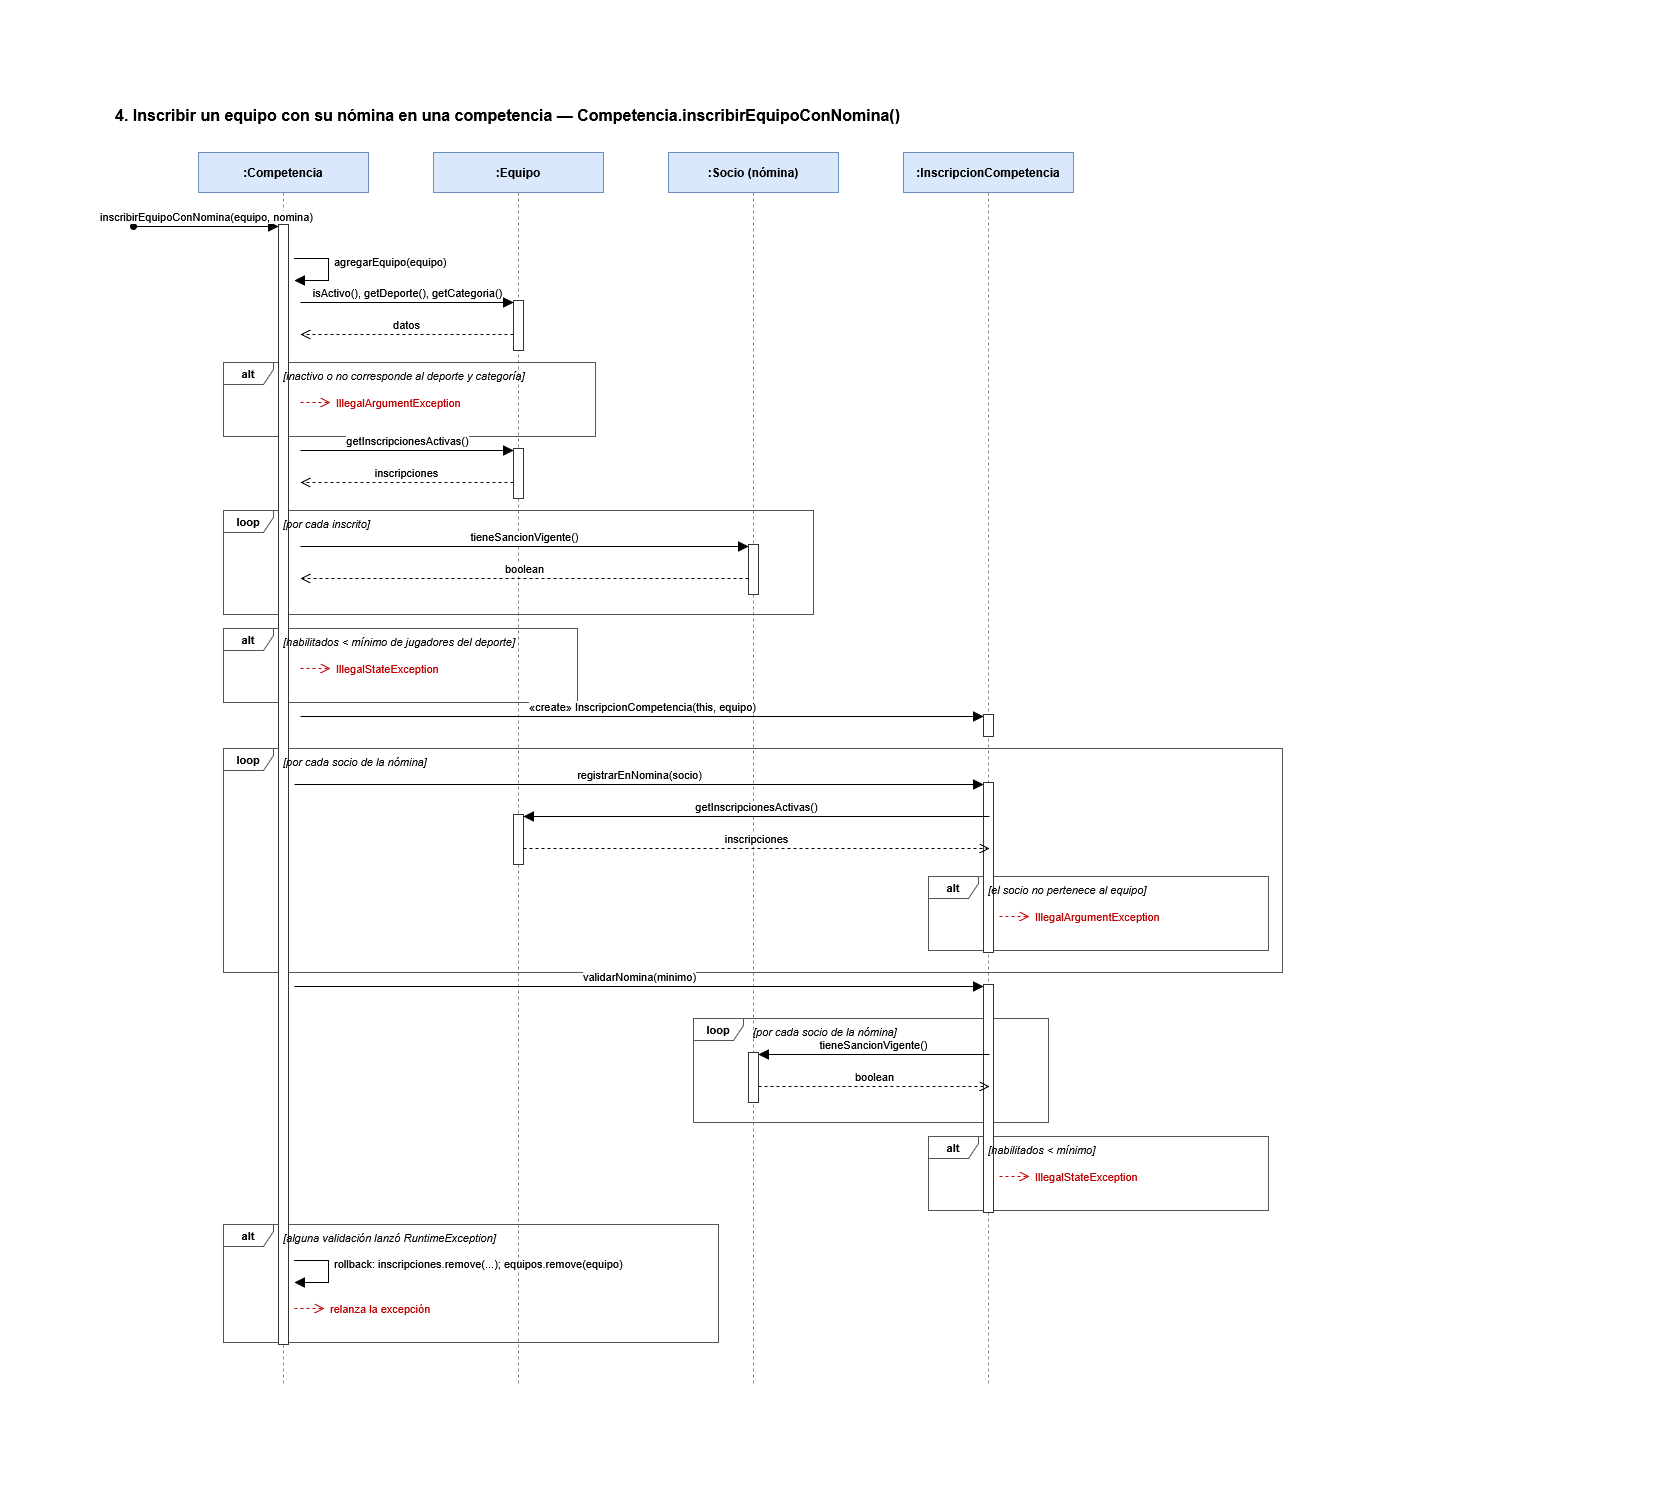

The diagram above was exported from draw.io. Its source (the exported page's mxGraphModel, read from the mxfile embedded in the PNG):
<mxGraphModel dx="3488" dy="1328" grid="0" gridSize="10" guides="1" tooltips="1" connect="1" arrows="1" fold="1" page="0" pageScale="1" pageWidth="1654" pageHeight="1169" math="0" shadow="0">
  <root>
    <mxCell id="seq4-0" />
    <mxCell id="1" parent="seq4-0" />
    <mxCell id="seq4-3" parent="1" style="text;html=1;align=left;verticalAlign=middle;fontSize=16;fontStyle=1;" value="4. Inscribir un equipo con su nómina en una competencia — Competencia.inscribirEquipoConNomina()" vertex="1">
      <mxGeometry height="30" width="1100" x="40" y="8" as="geometry" />
    </mxCell>
    <mxCell id="seq4-4" parent="1" style="rounded=0;whiteSpace=wrap;html=1;fontSize=12;fontStyle=1;fillColor=#dae8fc;strokeColor=#6c8ebf;" value=":Competencia" vertex="1">
      <mxGeometry height="40" width="170" x="125" y="60" as="geometry" />
    </mxCell>
    <mxCell id="seq4-5" edge="1" parent="1" style="endArrow=none;dashed=1;html=1;strokeColor=#888888;" value="">
      <mxGeometry relative="1" as="geometry">
        <mxPoint x="210" y="100" as="sourcePoint" />
        <mxPoint x="210" y="1294" as="targetPoint" />
      </mxGeometry>
    </mxCell>
    <mxCell id="seq4-6" parent="1" style="rounded=0;whiteSpace=wrap;html=1;fontSize=12;fontStyle=1;fillColor=#dae8fc;strokeColor=#6c8ebf;" value=":Equipo" vertex="1">
      <mxGeometry height="40" width="170" x="360" y="60" as="geometry" />
    </mxCell>
    <mxCell id="seq4-7" edge="1" parent="1" style="endArrow=none;dashed=1;html=1;strokeColor=#888888;" value="">
      <mxGeometry relative="1" as="geometry">
        <mxPoint x="445" y="100" as="sourcePoint" />
        <mxPoint x="445" y="1294" as="targetPoint" />
      </mxGeometry>
    </mxCell>
    <mxCell id="seq4-8" parent="1" style="rounded=0;whiteSpace=wrap;html=1;fontSize=12;fontStyle=1;fillColor=#dae8fc;strokeColor=#6c8ebf;" value=":Socio (nómina)" vertex="1">
      <mxGeometry height="40" width="170" x="595" y="60" as="geometry" />
    </mxCell>
    <mxCell id="seq4-9" edge="1" parent="1" style="endArrow=none;dashed=1;html=1;strokeColor=#888888;" value="">
      <mxGeometry relative="1" as="geometry">
        <mxPoint x="680" y="100" as="sourcePoint" />
        <mxPoint x="680" y="1294" as="targetPoint" />
      </mxGeometry>
    </mxCell>
    <mxCell id="seq4-10" parent="1" style="rounded=0;whiteSpace=wrap;html=1;fontSize=12;fontStyle=1;fillColor=#dae8fc;strokeColor=#6c8ebf;" value=":InscripcionCompetencia" vertex="1">
      <mxGeometry height="40" width="170" x="830" y="60" as="geometry" />
    </mxCell>
    <mxCell id="seq4-11" edge="1" parent="1" style="endArrow=none;dashed=1;html=1;strokeColor=#888888;" value="">
      <mxGeometry relative="1" as="geometry">
        <mxPoint x="915" y="100" as="sourcePoint" />
        <mxPoint x="915" y="1294" as="targetPoint" />
      </mxGeometry>
    </mxCell>
    <mxCell id="seq4-12" parent="1" style="shape=umlFrame;whiteSpace=wrap;html=1;pointerEvents=0;width=50;height=22;fontStyle=1;fontSize=11;fillColor=none;strokeColor=#555555;" value="alt" vertex="1">
      <mxGeometry height="74" width="372" x="150" y="270" as="geometry" />
    </mxCell>
    <mxCell id="seq4-13" parent="1" style="shape=umlFrame;whiteSpace=wrap;html=1;pointerEvents=0;width=50;height=22;fontStyle=1;fontSize=11;fillColor=none;strokeColor=#555555;" value="loop" vertex="1">
      <mxGeometry height="104" width="590" x="150" y="418" as="geometry" />
    </mxCell>
    <mxCell id="seq4-14" parent="1" style="shape=umlFrame;whiteSpace=wrap;html=1;pointerEvents=0;width=50;height=22;fontStyle=1;fontSize=11;fillColor=none;strokeColor=#555555;" value="alt" vertex="1">
      <mxGeometry height="74" width="354" x="150" y="536" as="geometry" />
    </mxCell>
    <mxCell id="seq4-15" parent="1" style="shape=umlFrame;whiteSpace=wrap;html=1;pointerEvents=0;width=50;height=22;fontStyle=1;fontSize=11;fillColor=none;strokeColor=#555555;" value="alt" vertex="1">
      <mxGeometry height="74" width="340" x="855" y="784" as="geometry" />
    </mxCell>
    <mxCell id="seq4-16" parent="1" style="shape=umlFrame;whiteSpace=wrap;html=1;pointerEvents=0;width=50;height=22;fontStyle=1;fontSize=11;fillColor=none;strokeColor=#555555;" value="loop" vertex="1">
      <mxGeometry height="224" width="1059" x="150" y="656" as="geometry" />
    </mxCell>
    <mxCell id="seq4-17" parent="1" style="shape=umlFrame;whiteSpace=wrap;html=1;pointerEvents=0;width=50;height=22;fontStyle=1;fontSize=11;fillColor=none;strokeColor=#555555;" value="loop" vertex="1">
      <mxGeometry height="104" width="355" x="620" y="926" as="geometry" />
    </mxCell>
    <mxCell id="seq4-18" parent="1" style="shape=umlFrame;whiteSpace=wrap;html=1;pointerEvents=0;width=50;height=22;fontStyle=1;fontSize=11;fillColor=none;strokeColor=#555555;" value="alt" vertex="1">
      <mxGeometry height="74" width="340" x="855" y="1044" as="geometry" />
    </mxCell>
    <mxCell id="seq4-19" parent="1" style="shape=umlFrame;whiteSpace=wrap;html=1;pointerEvents=0;width=50;height=22;fontStyle=1;fontSize=11;fillColor=none;strokeColor=#555555;" value="alt" vertex="1">
      <mxGeometry height="118" width="495" x="150" y="1132" as="geometry" />
    </mxCell>
    <mxCell id="seq4-20" parent="1" style="html=1;points=[];perimeter=orthogonalPerimeter;outlineConnect=0;fillColor=#ffffff;strokeColor=#333333;" value="" vertex="1">
      <mxGeometry height="50" width="10" x="440" y="208" as="geometry" />
    </mxCell>
    <mxCell id="seq4-21" parent="1" style="html=1;points=[];perimeter=orthogonalPerimeter;outlineConnect=0;fillColor=#ffffff;strokeColor=#333333;" value="" vertex="1">
      <mxGeometry height="50" width="10" x="440" y="356" as="geometry" />
    </mxCell>
    <mxCell id="seq4-22" parent="1" style="html=1;points=[];perimeter=orthogonalPerimeter;outlineConnect=0;fillColor=#ffffff;strokeColor=#333333;" value="" vertex="1">
      <mxGeometry height="50" width="10" x="675" y="452" as="geometry" />
    </mxCell>
    <mxCell id="seq4-23" parent="1" style="html=1;points=[];perimeter=orthogonalPerimeter;outlineConnect=0;fillColor=#ffffff;strokeColor=#333333;" value="" vertex="1">
      <mxGeometry height="22" width="10" x="910" y="622" as="geometry" />
    </mxCell>
    <mxCell id="seq4-24" parent="1" style="html=1;points=[];perimeter=orthogonalPerimeter;outlineConnect=0;fillColor=#ffffff;strokeColor=#333333;" value="" vertex="1">
      <mxGeometry height="50" width="10" x="440" y="722" as="geometry" />
    </mxCell>
    <mxCell id="seq4-25" parent="1" style="html=1;points=[];perimeter=orthogonalPerimeter;outlineConnect=0;fillColor=#ffffff;strokeColor=#333333;" value="" vertex="1">
      <mxGeometry height="170" width="10" x="910" y="690" as="geometry" />
    </mxCell>
    <mxCell id="seq4-26" parent="1" style="html=1;points=[];perimeter=orthogonalPerimeter;outlineConnect=0;fillColor=#ffffff;strokeColor=#333333;" value="" vertex="1">
      <mxGeometry height="50" width="10" x="675" y="960" as="geometry" />
    </mxCell>
    <mxCell id="seq4-27" parent="1" style="html=1;points=[];perimeter=orthogonalPerimeter;outlineConnect=0;fillColor=#ffffff;strokeColor=#333333;" value="" vertex="1">
      <mxGeometry height="228" width="10" x="910" y="892" as="geometry" />
    </mxCell>
    <mxCell id="seq4-28" parent="1" style="html=1;points=[];perimeter=orthogonalPerimeter;outlineConnect=0;fillColor=#ffffff;strokeColor=#333333;" value="" vertex="1">
      <mxGeometry height="1120" width="10" x="205" y="132" as="geometry" />
    </mxCell>
    <mxCell id="seq4-29" edge="1" parent="1" style="html=1;verticalAlign=bottom;endArrow=block;endSize=8;startArrow=oval;startFill=1;startSize=6;curved=0;rounded=0;fontSize=11;" value="inscribirEquipoConNomina(equipo, nomina)">
      <mxGeometry relative="1" as="geometry">
        <mxPoint x="60" y="134" as="sourcePoint" />
        <mxPoint x="205" y="134" as="targetPoint" />
      </mxGeometry>
    </mxCell>
    <mxCell id="seq4-30" edge="1" parent="1" style="html=1;endArrow=block;endSize=8;curved=0;rounded=0;fontSize=11;" value="">
      <mxGeometry relative="1" as="geometry">
        <Array as="points">
          <mxPoint x="255" y="166" />
          <mxPoint x="255" y="188" />
        </Array>
        <mxPoint x="221" y="166" as="sourcePoint" />
        <mxPoint x="221" y="188" as="targetPoint" />
      </mxGeometry>
    </mxCell>
    <mxCell id="seq4-31" parent="1" style="text;html=1;align=left;verticalAlign=middle;fontSize=11;" value="agregarEquipo(equipo)" vertex="1">
      <mxGeometry height="18" width="300" x="259" y="160" as="geometry" />
    </mxCell>
    <mxCell id="seq4-32" edge="1" parent="1" style="html=1;verticalAlign=bottom;endArrow=block;endSize=8;curved=0;rounded=0;fontSize=11;" value="isActivo(), getDeporte(), getCategoria()">
      <mxGeometry relative="1" as="geometry">
        <mxPoint x="227" y="210" as="sourcePoint" />
        <mxPoint x="440" y="210" as="targetPoint" />
      </mxGeometry>
    </mxCell>
    <mxCell id="seq4-33" edge="1" parent="1" style="html=1;verticalAlign=bottom;endArrow=open;dashed=1;endSize=8;curved=0;rounded=0;fontSize=11;" value="datos">
      <mxGeometry relative="1" as="geometry">
        <mxPoint x="440" y="242" as="sourcePoint" />
        <mxPoint x="227" y="242" as="targetPoint" />
      </mxGeometry>
    </mxCell>
    <mxCell id="seq4-34" edge="1" parent="1" style="endArrow=open;dashed=1;html=1;strokeColor=#c00000;endSize=8;" value="">
      <mxGeometry relative="1" as="geometry">
        <mxPoint x="227" y="310" as="sourcePoint" />
        <mxPoint x="257" y="310" as="targetPoint" />
      </mxGeometry>
    </mxCell>
    <mxCell id="seq4-35" parent="1" style="text;html=1;align=left;verticalAlign=middle;fontSize=11;fontColor=#c00000;" value="IllegalArgumentException" vertex="1">
      <mxGeometry height="18" width="520" x="261" y="301" as="geometry" />
    </mxCell>
    <mxCell id="seq4-36" edge="1" parent="1" style="html=1;verticalAlign=bottom;endArrow=block;endSize=8;curved=0;rounded=0;fontSize=11;" value="getInscripcionesActivas()">
      <mxGeometry relative="1" as="geometry">
        <mxPoint x="227" y="358" as="sourcePoint" />
        <mxPoint x="440" y="358" as="targetPoint" />
      </mxGeometry>
    </mxCell>
    <mxCell id="seq4-37" edge="1" parent="1" style="html=1;verticalAlign=bottom;endArrow=open;dashed=1;endSize=8;curved=0;rounded=0;fontSize=11;" value="inscripciones">
      <mxGeometry relative="1" as="geometry">
        <mxPoint x="440" y="390" as="sourcePoint" />
        <mxPoint x="227" y="390" as="targetPoint" />
      </mxGeometry>
    </mxCell>
    <mxCell id="seq4-38" edge="1" parent="1" style="html=1;verticalAlign=bottom;endArrow=block;endSize=8;curved=0;rounded=0;fontSize=11;" value="tieneSancionVigente()">
      <mxGeometry relative="1" as="geometry">
        <mxPoint x="227" y="454" as="sourcePoint" />
        <mxPoint x="675" y="454" as="targetPoint" />
      </mxGeometry>
    </mxCell>
    <mxCell id="seq4-39" edge="1" parent="1" style="html=1;verticalAlign=bottom;endArrow=open;dashed=1;endSize=8;curved=0;rounded=0;fontSize=11;" value="boolean">
      <mxGeometry relative="1" as="geometry">
        <mxPoint x="675" y="486" as="sourcePoint" />
        <mxPoint x="227" y="486" as="targetPoint" />
      </mxGeometry>
    </mxCell>
    <mxCell id="seq4-40" edge="1" parent="1" style="endArrow=open;dashed=1;html=1;strokeColor=#c00000;endSize=8;" value="">
      <mxGeometry relative="1" as="geometry">
        <mxPoint x="227" y="576" as="sourcePoint" />
        <mxPoint x="257" y="576" as="targetPoint" />
      </mxGeometry>
    </mxCell>
    <mxCell id="seq4-41" parent="1" style="text;html=1;align=left;verticalAlign=middle;fontSize=11;fontColor=#c00000;" value="IllegalStateException" vertex="1">
      <mxGeometry height="18" width="520" x="261" y="567" as="geometry" />
    </mxCell>
    <mxCell id="seq4-42" edge="1" parent="1" style="html=1;verticalAlign=bottom;endArrow=block;endSize=8;curved=0;rounded=0;fontSize=11;" value="«create» InscripcionCompetencia(this, equipo)">
      <mxGeometry relative="1" as="geometry">
        <mxPoint x="227" y="624" as="sourcePoint" />
        <mxPoint x="910" y="624" as="targetPoint" />
      </mxGeometry>
    </mxCell>
    <mxCell id="seq4-43" edge="1" parent="1" style="html=1;verticalAlign=bottom;endArrow=block;endSize=8;curved=0;rounded=0;fontSize=11;" value="registrarEnNomina(socio)">
      <mxGeometry relative="1" as="geometry">
        <mxPoint x="221" y="692" as="sourcePoint" />
        <mxPoint x="910" y="692" as="targetPoint" />
      </mxGeometry>
    </mxCell>
    <mxCell id="seq4-44" edge="1" parent="1" style="html=1;verticalAlign=bottom;endArrow=block;endSize=8;curved=0;rounded=0;fontSize=11;" value="getInscripcionesActivas()">
      <mxGeometry relative="1" as="geometry">
        <mxPoint x="916" y="724" as="sourcePoint" />
        <mxPoint x="450" y="724" as="targetPoint" />
      </mxGeometry>
    </mxCell>
    <mxCell id="seq4-45" edge="1" parent="1" style="html=1;verticalAlign=bottom;endArrow=open;dashed=1;endSize=8;curved=0;rounded=0;fontSize=11;" value="inscripciones">
      <mxGeometry relative="1" as="geometry">
        <mxPoint x="450" y="756" as="sourcePoint" />
        <mxPoint x="916" y="756" as="targetPoint" />
      </mxGeometry>
    </mxCell>
    <mxCell id="seq4-46" edge="1" parent="1" style="endArrow=open;dashed=1;html=1;strokeColor=#c00000;endSize=8;" value="">
      <mxGeometry relative="1" as="geometry">
        <mxPoint x="926" y="824" as="sourcePoint" />
        <mxPoint x="956" y="824" as="targetPoint" />
      </mxGeometry>
    </mxCell>
    <mxCell id="seq4-47" parent="1" style="text;html=1;align=left;verticalAlign=middle;fontSize=11;fontColor=#c00000;" value="IllegalArgumentException" vertex="1">
      <mxGeometry height="18" width="520" x="960" y="815" as="geometry" />
    </mxCell>
    <mxCell id="seq4-48" edge="1" parent="1" style="html=1;verticalAlign=bottom;endArrow=block;endSize=8;curved=0;rounded=0;fontSize=11;" value="validarNomina(minimo)">
      <mxGeometry relative="1" as="geometry">
        <mxPoint x="221" y="894" as="sourcePoint" />
        <mxPoint x="910" y="894" as="targetPoint" />
      </mxGeometry>
    </mxCell>
    <mxCell id="seq4-49" edge="1" parent="1" style="html=1;verticalAlign=bottom;endArrow=block;endSize=8;curved=0;rounded=0;fontSize=11;" value="tieneSancionVigente()">
      <mxGeometry relative="1" as="geometry">
        <mxPoint x="916" y="962" as="sourcePoint" />
        <mxPoint x="685" y="962" as="targetPoint" />
      </mxGeometry>
    </mxCell>
    <mxCell id="seq4-50" edge="1" parent="1" style="html=1;verticalAlign=bottom;endArrow=open;dashed=1;endSize=8;curved=0;rounded=0;fontSize=11;" value="boolean">
      <mxGeometry relative="1" as="geometry">
        <mxPoint x="685" y="994" as="sourcePoint" />
        <mxPoint x="916" y="994" as="targetPoint" />
      </mxGeometry>
    </mxCell>
    <mxCell id="seq4-51" edge="1" parent="1" style="endArrow=open;dashed=1;html=1;strokeColor=#c00000;endSize=8;" value="">
      <mxGeometry relative="1" as="geometry">
        <mxPoint x="926" y="1084" as="sourcePoint" />
        <mxPoint x="956" y="1084" as="targetPoint" />
      </mxGeometry>
    </mxCell>
    <mxCell id="seq4-52" parent="1" style="text;html=1;align=left;verticalAlign=middle;fontSize=11;fontColor=#c00000;" value="IllegalStateException" vertex="1">
      <mxGeometry height="18" width="520" x="960" y="1075" as="geometry" />
    </mxCell>
    <mxCell id="seq4-53" edge="1" parent="1" style="html=1;endArrow=block;endSize=8;curved=0;rounded=0;fontSize=11;" value="">
      <mxGeometry relative="1" as="geometry">
        <Array as="points">
          <mxPoint x="255" y="1168" />
          <mxPoint x="255" y="1190" />
        </Array>
        <mxPoint x="221" y="1168" as="sourcePoint" />
        <mxPoint x="221" y="1190" as="targetPoint" />
      </mxGeometry>
    </mxCell>
    <mxCell id="seq4-54" parent="1" style="text;html=1;align=left;verticalAlign=middle;fontSize=11;" value="rollback: inscripciones.remove(...); equipos.remove(equipo)" vertex="1">
      <mxGeometry height="18" width="300" x="259" y="1162" as="geometry" />
    </mxCell>
    <mxCell id="seq4-55" edge="1" parent="1" style="endArrow=open;dashed=1;html=1;strokeColor=#c00000;endSize=8;" value="">
      <mxGeometry relative="1" as="geometry">
        <mxPoint x="221" y="1216" as="sourcePoint" />
        <mxPoint x="251" y="1216" as="targetPoint" />
      </mxGeometry>
    </mxCell>
    <mxCell id="seq4-56" parent="1" style="text;html=1;align=left;verticalAlign=middle;fontSize=11;fontColor=#c00000;" value="relanza la excepción" vertex="1">
      <mxGeometry height="18" width="520" x="255" y="1207" as="geometry" />
    </mxCell>
    <mxCell id="seq4-57" parent="1" style="text;html=1;align=left;verticalAlign=middle;fontSize=11;fontStyle=2;" value="[inactivo o no corresponde al deporte y categoría]" vertex="1">
      <mxGeometry height="18" width="360" x="208" y="274" as="geometry" />
    </mxCell>
    <mxCell id="seq4-58" parent="1" style="text;html=1;align=left;verticalAlign=middle;fontSize=11;fontStyle=2;" value="[por cada inscrito]" vertex="1">
      <mxGeometry height="18" width="360" x="208" y="422" as="geometry" />
    </mxCell>
    <mxCell id="seq4-59" parent="1" style="text;html=1;align=left;verticalAlign=middle;fontSize=11;fontStyle=2;" value="[habilitados &lt; mínimo de jugadores del deporte]" vertex="1">
      <mxGeometry height="18" width="360" x="208" y="540" as="geometry" />
    </mxCell>
    <mxCell id="seq4-60" parent="1" style="text;html=1;align=left;verticalAlign=middle;fontSize=11;fontStyle=2;" value="[por cada socio de la nómina]" vertex="1">
      <mxGeometry height="18" width="360" x="208" y="660" as="geometry" />
    </mxCell>
    <mxCell id="seq4-61" parent="1" style="text;html=1;align=left;verticalAlign=middle;fontSize=11;fontStyle=2;" value="[el socio no pertenece al equipo]" vertex="1">
      <mxGeometry height="18" width="360" x="913" y="788" as="geometry" />
    </mxCell>
    <mxCell id="seq4-62" parent="1" style="text;html=1;align=left;verticalAlign=middle;fontSize=11;fontStyle=2;" value="[por cada socio de la nómina]" vertex="1">
      <mxGeometry height="18" width="360" x="678" y="930" as="geometry" />
    </mxCell>
    <mxCell id="seq4-63" parent="1" style="text;html=1;align=left;verticalAlign=middle;fontSize=11;fontStyle=2;" value="[habilitados &lt; mínimo]" vertex="1">
      <mxGeometry height="18" width="360" x="913" y="1048" as="geometry" />
    </mxCell>
    <mxCell id="seq4-64" parent="1" style="text;html=1;align=left;verticalAlign=middle;fontSize=11;fontStyle=2;" value="[alguna validación lanzó RuntimeException]" vertex="1">
      <mxGeometry height="18" width="360" x="208" y="1136" as="geometry" />
    </mxCell>
  </root>
</mxGraphModel>